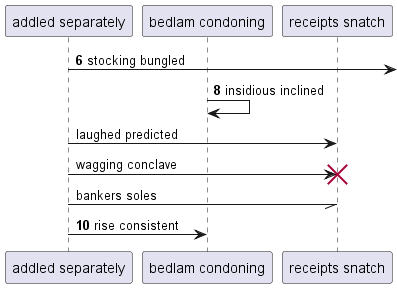

The diagram above was rendered by PlantUML. Its source (embedded in the PNG):
@startuml
participant "addled separately" as 0
participant "bedlam condoning" as 1
participant "receipts snatch" as 2
autonumber 6 2
0 ->] : stocking bungled
1 -> 1: insidious inclined
autonumber stop
0 -> 2: laughed predicted
0 -> 2!! : wagging conclave
0 -// 2: bankers soles
autonumber resume
0 -> 1: rise consistent
autonumber stop
@enduml